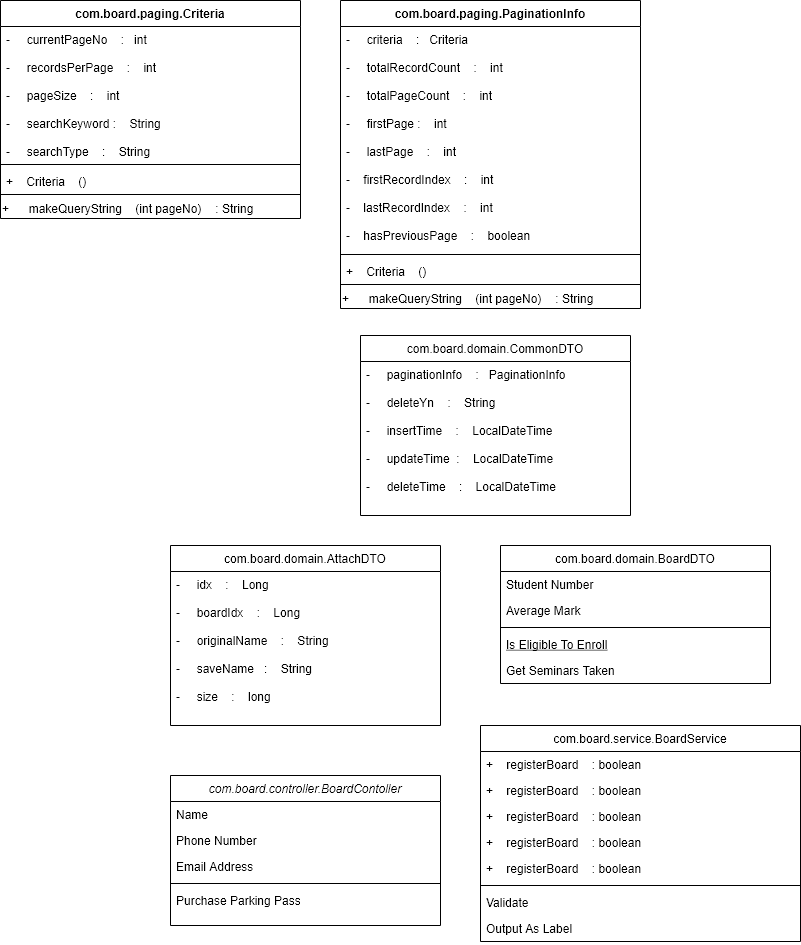

The diagram above was exported from draw.io. Its source (the exported page's mxGraphModel, read from the mxfile embedded in the PNG):
<mxGraphModel dx="2767" dy="2296" grid="1" gridSize="10" guides="1" tooltips="1" connect="1" arrows="1" fold="1" page="1" pageScale="1" pageWidth="827" pageHeight="1169" math="0" shadow="0">
  <root>
    <mxCell id="WIyWlLk6GJQsqaUBKTNV-0" />
    <mxCell id="WIyWlLk6GJQsqaUBKTNV-1" parent="WIyWlLk6GJQsqaUBKTNV-0" />
    <mxCell id="zkfFHV4jXpPFQw0GAbJ--0" value="com.board.controller.BoardContoller" style="swimlane;fontStyle=2;align=center;verticalAlign=top;childLayout=stackLayout;horizontal=1;startSize=26;horizontalStack=0;resizeParent=1;resizeLast=0;collapsible=1;marginBottom=0;rounded=0;shadow=0;strokeWidth=1;" parent="WIyWlLk6GJQsqaUBKTNV-1" vertex="1">
      <mxGeometry x="-130" y="-90" width="270" height="150" as="geometry">
        <mxRectangle x="230" y="140" width="160" height="26" as="alternateBounds" />
      </mxGeometry>
    </mxCell>
    <mxCell id="zkfFHV4jXpPFQw0GAbJ--1" value="Name" style="text;align=left;verticalAlign=top;spacingLeft=4;spacingRight=4;overflow=hidden;rotatable=0;points=[[0,0.5],[1,0.5]];portConstraint=eastwest;" parent="zkfFHV4jXpPFQw0GAbJ--0" vertex="1">
      <mxGeometry y="26" width="270" height="26" as="geometry" />
    </mxCell>
    <mxCell id="zkfFHV4jXpPFQw0GAbJ--2" value="Phone Number" style="text;align=left;verticalAlign=top;spacingLeft=4;spacingRight=4;overflow=hidden;rotatable=0;points=[[0,0.5],[1,0.5]];portConstraint=eastwest;rounded=0;shadow=0;html=0;" parent="zkfFHV4jXpPFQw0GAbJ--0" vertex="1">
      <mxGeometry y="52" width="270" height="26" as="geometry" />
    </mxCell>
    <mxCell id="zkfFHV4jXpPFQw0GAbJ--3" value="Email Address" style="text;align=left;verticalAlign=top;spacingLeft=4;spacingRight=4;overflow=hidden;rotatable=0;points=[[0,0.5],[1,0.5]];portConstraint=eastwest;rounded=0;shadow=0;html=0;" parent="zkfFHV4jXpPFQw0GAbJ--0" vertex="1">
      <mxGeometry y="78" width="270" height="26" as="geometry" />
    </mxCell>
    <mxCell id="zkfFHV4jXpPFQw0GAbJ--4" value="" style="line;html=1;strokeWidth=1;align=left;verticalAlign=middle;spacingTop=-1;spacingLeft=3;spacingRight=3;rotatable=0;labelPosition=right;points=[];portConstraint=eastwest;" parent="zkfFHV4jXpPFQw0GAbJ--0" vertex="1">
      <mxGeometry y="104" width="270" height="8" as="geometry" />
    </mxCell>
    <mxCell id="zkfFHV4jXpPFQw0GAbJ--5" value="Purchase Parking Pass" style="text;align=left;verticalAlign=top;spacingLeft=4;spacingRight=4;overflow=hidden;rotatable=0;points=[[0,0.5],[1,0.5]];portConstraint=eastwest;" parent="zkfFHV4jXpPFQw0GAbJ--0" vertex="1">
      <mxGeometry y="112" width="270" height="26" as="geometry" />
    </mxCell>
    <mxCell id="zkfFHV4jXpPFQw0GAbJ--6" value="com.board.domain.AttachDTO" style="swimlane;fontStyle=0;align=center;verticalAlign=top;childLayout=stackLayout;horizontal=1;startSize=26;horizontalStack=0;resizeParent=1;resizeLast=0;collapsible=1;marginBottom=0;rounded=0;shadow=0;strokeWidth=1;" parent="WIyWlLk6GJQsqaUBKTNV-1" vertex="1">
      <mxGeometry x="-130" y="-320" width="270" height="180" as="geometry">
        <mxRectangle x="130" y="380" width="160" height="26" as="alternateBounds" />
      </mxGeometry>
    </mxCell>
    <mxCell id="zkfFHV4jXpPFQw0GAbJ--7" value="-     idx    :    Long&#10;&#10;-     boardIdx    :    Long&#10;&#10;-     originalName    :    String&#10;&#10;-     saveName   :    String&#10;&#10;-     size    :    long" style="text;align=left;verticalAlign=top;spacingLeft=4;spacingRight=4;overflow=hidden;rotatable=0;points=[[0,0.5],[1,0.5]];portConstraint=eastwest;" parent="zkfFHV4jXpPFQw0GAbJ--6" vertex="1">
      <mxGeometry y="26" width="270" height="154" as="geometry" />
    </mxCell>
    <mxCell id="zkfFHV4jXpPFQw0GAbJ--17" value="com.board.service.BoardService" style="swimlane;fontStyle=0;align=center;verticalAlign=top;childLayout=stackLayout;horizontal=1;startSize=26;horizontalStack=0;resizeParent=1;resizeLast=0;collapsible=1;marginBottom=0;rounded=0;shadow=0;strokeWidth=1;" parent="WIyWlLk6GJQsqaUBKTNV-1" vertex="1">
      <mxGeometry x="180" y="-140" width="320" height="216" as="geometry">
        <mxRectangle x="550" y="140" width="160" height="26" as="alternateBounds" />
      </mxGeometry>
    </mxCell>
    <mxCell id="zkfFHV4jXpPFQw0GAbJ--18" value="+    registerBoard    : boolean" style="text;align=left;verticalAlign=top;spacingLeft=4;spacingRight=4;overflow=hidden;rotatable=0;points=[[0,0.5],[1,0.5]];portConstraint=eastwest;" parent="zkfFHV4jXpPFQw0GAbJ--17" vertex="1">
      <mxGeometry y="26" width="320" height="26" as="geometry" />
    </mxCell>
    <mxCell id="zkfFHV4jXpPFQw0GAbJ--19" value="+    registerBoard    : boolean" style="text;align=left;verticalAlign=top;spacingLeft=4;spacingRight=4;overflow=hidden;rotatable=0;points=[[0,0.5],[1,0.5]];portConstraint=eastwest;rounded=0;shadow=0;html=0;" parent="zkfFHV4jXpPFQw0GAbJ--17" vertex="1">
      <mxGeometry y="52" width="320" height="26" as="geometry" />
    </mxCell>
    <mxCell id="zkfFHV4jXpPFQw0GAbJ--20" value="+    registerBoard    : boolean" style="text;align=left;verticalAlign=top;spacingLeft=4;spacingRight=4;overflow=hidden;rotatable=0;points=[[0,0.5],[1,0.5]];portConstraint=eastwest;rounded=0;shadow=0;html=0;" parent="zkfFHV4jXpPFQw0GAbJ--17" vertex="1">
      <mxGeometry y="78" width="320" height="26" as="geometry" />
    </mxCell>
    <mxCell id="zkfFHV4jXpPFQw0GAbJ--21" value="+    registerBoard    : boolean" style="text;align=left;verticalAlign=top;spacingLeft=4;spacingRight=4;overflow=hidden;rotatable=0;points=[[0,0.5],[1,0.5]];portConstraint=eastwest;rounded=0;shadow=0;html=0;" parent="zkfFHV4jXpPFQw0GAbJ--17" vertex="1">
      <mxGeometry y="104" width="320" height="26" as="geometry" />
    </mxCell>
    <mxCell id="zkfFHV4jXpPFQw0GAbJ--22" value="+    registerBoard    : boolean" style="text;align=left;verticalAlign=top;spacingLeft=4;spacingRight=4;overflow=hidden;rotatable=0;points=[[0,0.5],[1,0.5]];portConstraint=eastwest;rounded=0;shadow=0;html=0;" parent="zkfFHV4jXpPFQw0GAbJ--17" vertex="1">
      <mxGeometry y="130" width="320" height="26" as="geometry" />
    </mxCell>
    <mxCell id="zkfFHV4jXpPFQw0GAbJ--23" value="" style="line;html=1;strokeWidth=1;align=left;verticalAlign=middle;spacingTop=-1;spacingLeft=3;spacingRight=3;rotatable=0;labelPosition=right;points=[];portConstraint=eastwest;" parent="zkfFHV4jXpPFQw0GAbJ--17" vertex="1">
      <mxGeometry y="156" width="320" height="8" as="geometry" />
    </mxCell>
    <mxCell id="zkfFHV4jXpPFQw0GAbJ--24" value="Validate" style="text;align=left;verticalAlign=top;spacingLeft=4;spacingRight=4;overflow=hidden;rotatable=0;points=[[0,0.5],[1,0.5]];portConstraint=eastwest;" parent="zkfFHV4jXpPFQw0GAbJ--17" vertex="1">
      <mxGeometry y="164" width="320" height="26" as="geometry" />
    </mxCell>
    <mxCell id="zkfFHV4jXpPFQw0GAbJ--25" value="Output As Label" style="text;align=left;verticalAlign=top;spacingLeft=4;spacingRight=4;overflow=hidden;rotatable=0;points=[[0,0.5],[1,0.5]];portConstraint=eastwest;" parent="zkfFHV4jXpPFQw0GAbJ--17" vertex="1">
      <mxGeometry y="190" width="320" height="26" as="geometry" />
    </mxCell>
    <mxCell id="QxzX2iJBDI8mtt6Bqaer-0" value="com.board.domain.BoardDTO" style="swimlane;fontStyle=0;align=center;verticalAlign=top;childLayout=stackLayout;horizontal=1;startSize=26;horizontalStack=0;resizeParent=1;resizeLast=0;collapsible=1;marginBottom=0;rounded=0;shadow=0;strokeWidth=1;" vertex="1" parent="WIyWlLk6GJQsqaUBKTNV-1">
      <mxGeometry x="200" y="-320" width="270" height="138" as="geometry">
        <mxRectangle x="130" y="380" width="160" height="26" as="alternateBounds" />
      </mxGeometry>
    </mxCell>
    <mxCell id="QxzX2iJBDI8mtt6Bqaer-1" value="Student Number" style="text;align=left;verticalAlign=top;spacingLeft=4;spacingRight=4;overflow=hidden;rotatable=0;points=[[0,0.5],[1,0.5]];portConstraint=eastwest;" vertex="1" parent="QxzX2iJBDI8mtt6Bqaer-0">
      <mxGeometry y="26" width="270" height="26" as="geometry" />
    </mxCell>
    <mxCell id="QxzX2iJBDI8mtt6Bqaer-2" value="Average Mark" style="text;align=left;verticalAlign=top;spacingLeft=4;spacingRight=4;overflow=hidden;rotatable=0;points=[[0,0.5],[1,0.5]];portConstraint=eastwest;rounded=0;shadow=0;html=0;" vertex="1" parent="QxzX2iJBDI8mtt6Bqaer-0">
      <mxGeometry y="52" width="270" height="26" as="geometry" />
    </mxCell>
    <mxCell id="QxzX2iJBDI8mtt6Bqaer-3" value="" style="line;html=1;strokeWidth=1;align=left;verticalAlign=middle;spacingTop=-1;spacingLeft=3;spacingRight=3;rotatable=0;labelPosition=right;points=[];portConstraint=eastwest;" vertex="1" parent="QxzX2iJBDI8mtt6Bqaer-0">
      <mxGeometry y="78" width="270" height="8" as="geometry" />
    </mxCell>
    <mxCell id="QxzX2iJBDI8mtt6Bqaer-4" value="Is Eligible To Enroll" style="text;align=left;verticalAlign=top;spacingLeft=4;spacingRight=4;overflow=hidden;rotatable=0;points=[[0,0.5],[1,0.5]];portConstraint=eastwest;fontStyle=4" vertex="1" parent="QxzX2iJBDI8mtt6Bqaer-0">
      <mxGeometry y="86" width="270" height="26" as="geometry" />
    </mxCell>
    <mxCell id="QxzX2iJBDI8mtt6Bqaer-5" value="Get Seminars Taken" style="text;align=left;verticalAlign=top;spacingLeft=4;spacingRight=4;overflow=hidden;rotatable=0;points=[[0,0.5],[1,0.5]];portConstraint=eastwest;" vertex="1" parent="QxzX2iJBDI8mtt6Bqaer-0">
      <mxGeometry y="112" width="270" height="26" as="geometry" />
    </mxCell>
    <mxCell id="QxzX2iJBDI8mtt6Bqaer-9" value="com.board.domain.CommonDTO" style="swimlane;fontStyle=0;align=center;verticalAlign=top;childLayout=stackLayout;horizontal=1;startSize=26;horizontalStack=0;resizeParent=1;resizeLast=0;collapsible=1;marginBottom=0;rounded=0;shadow=0;strokeWidth=1;" vertex="1" parent="WIyWlLk6GJQsqaUBKTNV-1">
      <mxGeometry x="60" y="-530" width="270" height="180" as="geometry">
        <mxRectangle x="130" y="380" width="160" height="26" as="alternateBounds" />
      </mxGeometry>
    </mxCell>
    <mxCell id="QxzX2iJBDI8mtt6Bqaer-10" value="-     paginationInfo    :   PaginationInfo&#10;&#10;-     deleteYn    :    String&#10;&#10;-     insertTime    :    LocalDateTime&#10;&#10;-     updateTime  :    LocalDateTime&#10;&#10;-     deleteTime    :    LocalDateTime" style="text;align=left;verticalAlign=top;spacingLeft=4;spacingRight=4;overflow=hidden;rotatable=0;points=[[0,0.5],[1,0.5]];portConstraint=eastwest;" vertex="1" parent="QxzX2iJBDI8mtt6Bqaer-9">
      <mxGeometry y="26" width="270" height="154" as="geometry" />
    </mxCell>
    <mxCell id="QxzX2iJBDI8mtt6Bqaer-35" value="com.board.paging.Criteria" style="swimlane;fontStyle=1;align=center;verticalAlign=top;childLayout=stackLayout;horizontal=1;startSize=26;horizontalStack=0;resizeParent=1;resizeParentMax=0;resizeLast=0;collapsible=1;marginBottom=0;" vertex="1" parent="WIyWlLk6GJQsqaUBKTNV-1">
      <mxGeometry x="-300" y="-865" width="300" height="218" as="geometry" />
    </mxCell>
    <mxCell id="QxzX2iJBDI8mtt6Bqaer-36" value="-     currentPageNo    :   int&#10;&#10;-     recordsPerPage    :    int&#10;&#10;-     pageSize    :    int&#10;&#10;-     searchKeyword :    String&#10;&#10;-     searchType    :    String" style="text;strokeColor=none;fillColor=none;align=left;verticalAlign=top;spacingLeft=4;spacingRight=4;overflow=hidden;rotatable=0;points=[[0,0.5],[1,0.5]];portConstraint=eastwest;" vertex="1" parent="QxzX2iJBDI8mtt6Bqaer-35">
      <mxGeometry y="26" width="300" height="134" as="geometry" />
    </mxCell>
    <mxCell id="QxzX2iJBDI8mtt6Bqaer-37" value="" style="line;strokeWidth=1;fillColor=none;align=left;verticalAlign=middle;spacingTop=-1;spacingLeft=3;spacingRight=3;rotatable=0;labelPosition=right;points=[];portConstraint=eastwest;" vertex="1" parent="QxzX2iJBDI8mtt6Bqaer-35">
      <mxGeometry y="160" width="300" height="8" as="geometry" />
    </mxCell>
    <mxCell id="QxzX2iJBDI8mtt6Bqaer-38" value="+    Criteria    ()" style="text;strokeColor=none;fillColor=none;align=left;verticalAlign=top;spacingLeft=4;spacingRight=4;overflow=hidden;rotatable=0;points=[[0,0.5],[1,0.5]];portConstraint=eastwest;" vertex="1" parent="QxzX2iJBDI8mtt6Bqaer-35">
      <mxGeometry y="168" width="300" height="22" as="geometry" />
    </mxCell>
    <mxCell id="QxzX2iJBDI8mtt6Bqaer-48" value="" style="line;strokeWidth=1;fillColor=none;align=left;verticalAlign=middle;spacingTop=-1;spacingLeft=3;spacingRight=3;rotatable=0;labelPosition=right;points=[];portConstraint=eastwest;" vertex="1" parent="QxzX2iJBDI8mtt6Bqaer-35">
      <mxGeometry y="190" width="300" height="8" as="geometry" />
    </mxCell>
    <mxCell id="QxzX2iJBDI8mtt6Bqaer-52" value="+&lt;span style=&quot;white-space: pre&quot;&gt;&#09;&lt;/span&gt;makeQueryString&lt;span style=&quot;white-space: pre&quot;&gt;&#09;&lt;/span&gt;(int pageNo)&lt;span style=&quot;white-space: pre&quot;&gt;&#09;&lt;/span&gt;: String" style="text;html=1;strokeColor=none;fillColor=none;align=left;verticalAlign=middle;whiteSpace=wrap;rounded=0;" vertex="1" parent="QxzX2iJBDI8mtt6Bqaer-35">
      <mxGeometry y="198" width="300" height="20" as="geometry" />
    </mxCell>
    <mxCell id="QxzX2iJBDI8mtt6Bqaer-53" value="com.board.paging.PaginationInfo" style="swimlane;fontStyle=1;align=center;verticalAlign=top;childLayout=stackLayout;horizontal=1;startSize=26;horizontalStack=0;resizeParent=1;resizeParentMax=0;resizeLast=0;collapsible=1;marginBottom=0;" vertex="1" parent="WIyWlLk6GJQsqaUBKTNV-1">
      <mxGeometry x="40" y="-865" width="300" height="308" as="geometry" />
    </mxCell>
    <mxCell id="QxzX2iJBDI8mtt6Bqaer-54" value="-     criteria    :   Criteria&#10;&#10;-     totalRecordCount    :    int&#10;&#10;-     totalPageCount    :    int&#10;&#10;-     firstPage :    int&#10;&#10;-     lastPage    :    int&#10;&#10;-    firstRecordIndex    :    int&#10;&#10;-    lastRecordIndex    :    int&#10;&#10;-    hasPreviousPage    :    boolean&#10;&#10;&#10;" style="text;strokeColor=none;fillColor=none;align=left;verticalAlign=top;spacingLeft=4;spacingRight=4;overflow=hidden;rotatable=0;points=[[0,0.5],[1,0.5]];portConstraint=eastwest;" vertex="1" parent="QxzX2iJBDI8mtt6Bqaer-53">
      <mxGeometry y="26" width="300" height="224" as="geometry" />
    </mxCell>
    <mxCell id="QxzX2iJBDI8mtt6Bqaer-55" value="" style="line;strokeWidth=1;fillColor=none;align=left;verticalAlign=middle;spacingTop=-1;spacingLeft=3;spacingRight=3;rotatable=0;labelPosition=right;points=[];portConstraint=eastwest;" vertex="1" parent="QxzX2iJBDI8mtt6Bqaer-53">
      <mxGeometry y="250" width="300" height="8" as="geometry" />
    </mxCell>
    <mxCell id="QxzX2iJBDI8mtt6Bqaer-56" value="+    Criteria    ()" style="text;strokeColor=none;fillColor=none;align=left;verticalAlign=top;spacingLeft=4;spacingRight=4;overflow=hidden;rotatable=0;points=[[0,0.5],[1,0.5]];portConstraint=eastwest;" vertex="1" parent="QxzX2iJBDI8mtt6Bqaer-53">
      <mxGeometry y="258" width="300" height="22" as="geometry" />
    </mxCell>
    <mxCell id="QxzX2iJBDI8mtt6Bqaer-57" value="" style="line;strokeWidth=1;fillColor=none;align=left;verticalAlign=middle;spacingTop=-1;spacingLeft=3;spacingRight=3;rotatable=0;labelPosition=right;points=[];portConstraint=eastwest;" vertex="1" parent="QxzX2iJBDI8mtt6Bqaer-53">
      <mxGeometry y="280" width="300" height="8" as="geometry" />
    </mxCell>
    <mxCell id="QxzX2iJBDI8mtt6Bqaer-58" value="+&lt;span style=&quot;white-space: pre&quot;&gt;&#09;&lt;/span&gt;makeQueryString&lt;span style=&quot;white-space: pre&quot;&gt;&#09;&lt;/span&gt;(int pageNo)&lt;span style=&quot;white-space: pre&quot;&gt;&#09;&lt;/span&gt;: String" style="text;html=1;strokeColor=none;fillColor=none;align=left;verticalAlign=middle;whiteSpace=wrap;rounded=0;" vertex="1" parent="QxzX2iJBDI8mtt6Bqaer-53">
      <mxGeometry y="288" width="300" height="20" as="geometry" />
    </mxCell>
  </root>
</mxGraphModel>